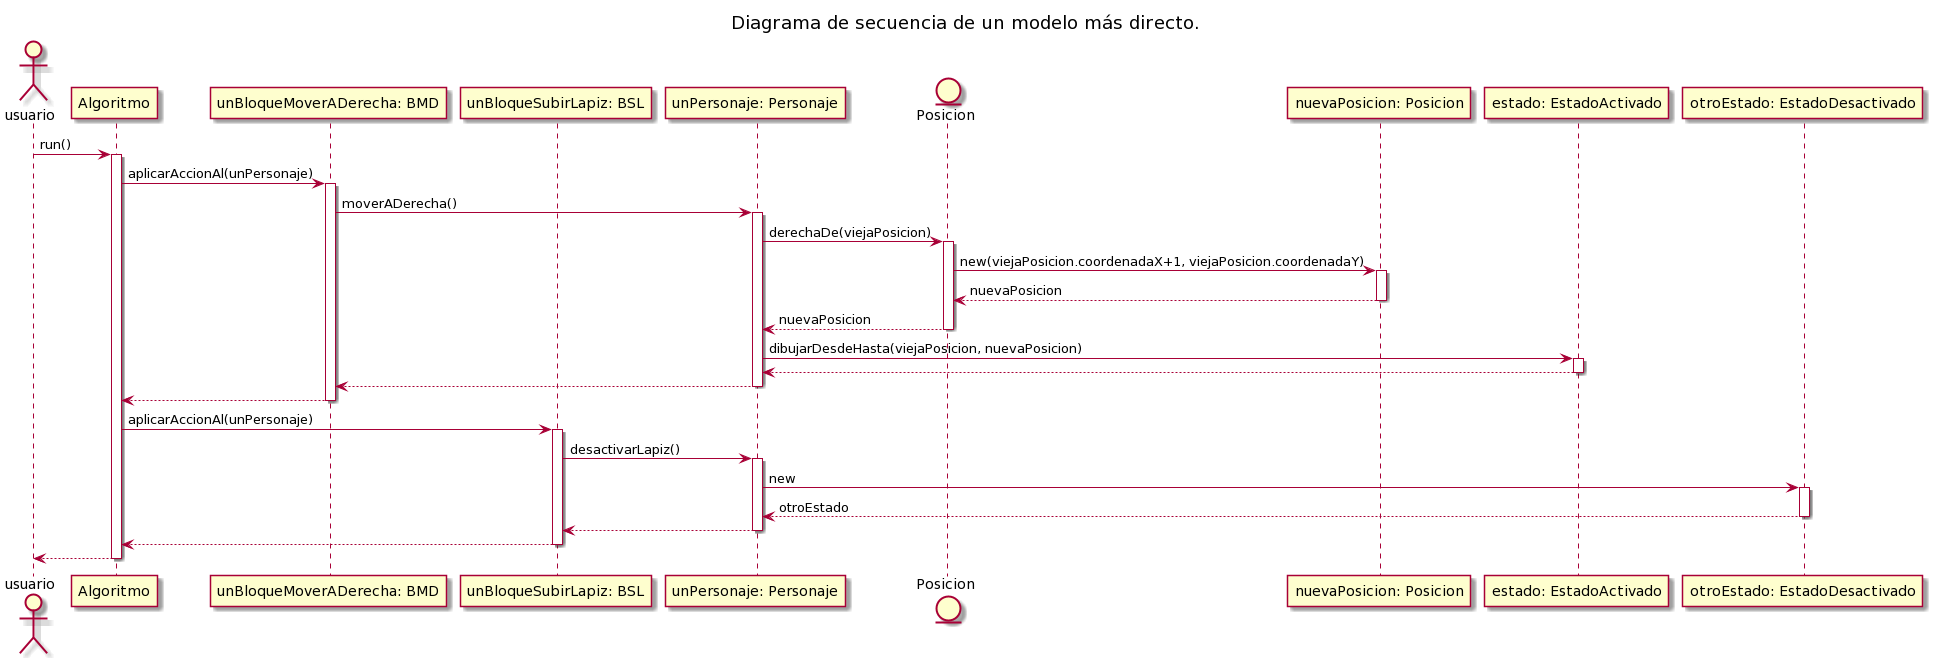

The diagram above was rendered by PlantUML. Its source (embedded in the PNG):
@startuml
title Diagrama de secuencia de un modelo más directo.

actor usuario
participant Algoritmo

participant "unBloqueMoverADerecha: BMD"
participant "unBloqueSubirLapiz: BSL"
participant "unPersonaje: Personaje"
entity Posicion
participant "nuevaPosicion: Posicion"
participant "estado: EstadoActivado"
participant "otroEstado: EstadoDesactivado"
usuario -> Algoritmo: run()
activate Algoritmo


Algoritmo -> "unBloqueMoverADerecha: BMD": aplicarAccionAl(unPersonaje)
Activate "unBloqueMoverADerecha: BMD"
"unBloqueMoverADerecha: BMD" -> "unPersonaje: Personaje": moverADerecha()
Activate "unPersonaje: Personaje"
"unPersonaje: Personaje" -> Posicion: derechaDe(viejaPosicion)
Activate Posicion
Posicion -> "nuevaPosicion: Posicion": new(viejaPosicion.coordenadaX+1, viejaPosicion.coordenadaY)
activate "nuevaPosicion: Posicion"
return nuevaPosicion
return nuevaPosicion
"unPersonaje: Personaje" -> "estado: EstadoActivado": dibujarDesdeHasta(viejaPosicion, nuevaPosicion)
activate "estado: EstadoActivado"
return
return
return
Algoritmo -> "unBloqueSubirLapiz: BSL": aplicarAccionAl(unPersonaje)
Activate "unBloqueSubirLapiz: BSL"
"unBloqueSubirLapiz: BSL" -> "unPersonaje: Personaje": desactivarLapiz()
Activate "unPersonaje: Personaje"
"unPersonaje: Personaje" -> "otroEstado: EstadoDesactivado": new
activate "otroEstado: EstadoDesactivado"
return otroEstado
return
return
return
@enduml